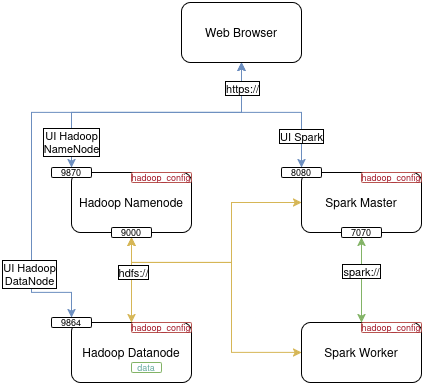

The diagram above was exported from draw.io. Its source (the exported page's mxGraphModel, read from the mxfile embedded in the PNG):
<mxGraphModel dx="830" dy="460" grid="1" gridSize="10" guides="1" tooltips="1" connect="1" arrows="1" fold="1" page="1" pageScale="1" pageWidth="850" pageHeight="1100" math="0" shadow="0">
  <root>
    <mxCell id="0" />
    <mxCell id="1" parent="0" />
    <mxCell id="Y_g4e5O1APSvKnyK7fpu-1" value="Hadoop Namenode" style="rounded=1;whiteSpace=wrap;html=1;" parent="1" vertex="1">
      <mxGeometry x="130" y="280" width="120" height="60" as="geometry" />
    </mxCell>
    <mxCell id="Y_g4e5O1APSvKnyK7fpu-14" style="edgeStyle=orthogonalEdgeStyle;rounded=0;orthogonalLoop=1;jettySize=auto;html=1;exitX=0.5;exitY=0;exitDx=0;exitDy=0;entryX=0.5;entryY=1;entryDx=0;entryDy=0;startArrow=classic;startFill=1;fillColor=#fff2cc;strokeColor=#d6b656;" parent="1" source="Y_g4e5O1APSvKnyK7fpu-2" target="Y_g4e5O1APSvKnyK7fpu-13" edge="1">
      <mxGeometry relative="1" as="geometry" />
    </mxCell>
    <mxCell id="Y_g4e5O1APSvKnyK7fpu-16" value="hdfs://" style="edgeLabel;align=center;verticalAlign=middle;resizable=0;points=[];labelBorderColor=default;labelBackgroundColor=default;html=1;spacingTop=0;spacing=5;spacingBottom=0;" parent="Y_g4e5O1APSvKnyK7fpu-14" vertex="1" connectable="0">
      <mxGeometry x="0.1869" y="-2" relative="1" as="geometry">
        <mxPoint as="offset" />
      </mxGeometry>
    </mxCell>
    <mxCell id="Y_g4e5O1APSvKnyK7fpu-2" value="Hadoop Datanode" style="rounded=1;whiteSpace=wrap;html=1;" parent="1" vertex="1">
      <mxGeometry x="130" y="430" width="120" height="60" as="geometry" />
    </mxCell>
    <mxCell id="Y_g4e5O1APSvKnyK7fpu-3" value="Spark Master" style="rounded=1;whiteSpace=wrap;html=1;" parent="1" vertex="1">
      <mxGeometry x="360" y="280" width="120" height="60" as="geometry" />
    </mxCell>
    <mxCell id="Y_g4e5O1APSvKnyK7fpu-29" style="edgeStyle=orthogonalEdgeStyle;rounded=0;orthogonalLoop=1;jettySize=auto;html=1;entryX=0.5;entryY=1;entryDx=0;entryDy=0;fillColor=#fff2cc;strokeColor=#d6b656;startArrow=classic;startFill=1;" parent="1" source="Y_g4e5O1APSvKnyK7fpu-4" target="Y_g4e5O1APSvKnyK7fpu-13" edge="1">
      <mxGeometry relative="1" as="geometry">
        <Array as="points">
          <mxPoint x="290" y="460" />
          <mxPoint x="290" y="370" />
          <mxPoint x="190" y="370" />
        </Array>
      </mxGeometry>
    </mxCell>
    <mxCell id="Y_g4e5O1APSvKnyK7fpu-4" value="&lt;div&gt;Spark Worker&lt;/div&gt;" style="rounded=1;whiteSpace=wrap;html=1;" parent="1" vertex="1">
      <mxGeometry x="360" y="430" width="120" height="60" as="geometry" />
    </mxCell>
    <mxCell id="Y_g4e5O1APSvKnyK7fpu-20" style="edgeStyle=orthogonalEdgeStyle;rounded=0;orthogonalLoop=1;jettySize=auto;html=1;exitX=0.5;exitY=0;exitDx=0;exitDy=0;entryX=0.5;entryY=1;entryDx=0;entryDy=0;fillColor=#dae8fc;strokeColor=#6c8ebf;startArrow=classic;startFill=1;" parent="1" source="Y_g4e5O1APSvKnyK7fpu-6" target="Y_g4e5O1APSvKnyK7fpu-18" edge="1">
      <mxGeometry relative="1" as="geometry">
        <Array as="points">
          <mxPoint x="360" y="220" />
          <mxPoint x="300" y="220" />
        </Array>
      </mxGeometry>
    </mxCell>
    <mxCell id="Y_g4e5O1APSvKnyK7fpu-30" value="UI Spark" style="edgeLabel;html=1;align=center;verticalAlign=middle;resizable=0;points=[];labelBorderColor=default;" parent="Y_g4e5O1APSvKnyK7fpu-20" vertex="1" connectable="0">
      <mxGeometry x="-0.7399" y="-2" relative="1" as="geometry">
        <mxPoint x="-2" y="-10" as="offset" />
      </mxGeometry>
    </mxCell>
    <mxCell id="Y_g4e5O1APSvKnyK7fpu-6" value="8080" style="rounded=1;whiteSpace=wrap;html=1;fontSize=9;" parent="1" vertex="1">
      <mxGeometry x="340" y="275" width="40" height="10" as="geometry" />
    </mxCell>
    <mxCell id="Y_g4e5O1APSvKnyK7fpu-15" style="edgeStyle=orthogonalEdgeStyle;rounded=0;orthogonalLoop=1;jettySize=auto;html=1;entryX=0.5;entryY=0;entryDx=0;entryDy=0;startArrow=classic;startFill=1;fillColor=#d5e8d4;strokeColor=#82b366;" parent="1" source="Y_g4e5O1APSvKnyK7fpu-9" target="Y_g4e5O1APSvKnyK7fpu-4" edge="1">
      <mxGeometry relative="1" as="geometry" />
    </mxCell>
    <mxCell id="Y_g4e5O1APSvKnyK7fpu-17" value="spark://" style="edgeLabel;html=1;align=center;verticalAlign=middle;resizable=0;points=[];labelBorderColor=default;" parent="Y_g4e5O1APSvKnyK7fpu-15" vertex="1" connectable="0">
      <mxGeometry x="-0.056" relative="1" as="geometry">
        <mxPoint y="-6" as="offset" />
      </mxGeometry>
    </mxCell>
    <mxCell id="Y_g4e5O1APSvKnyK7fpu-9" value="7070" style="rounded=1;whiteSpace=wrap;html=1;fontSize=9;" parent="1" vertex="1">
      <mxGeometry x="400" y="335" width="40" height="10" as="geometry" />
    </mxCell>
    <mxCell id="Y_g4e5O1APSvKnyK7fpu-19" style="edgeStyle=orthogonalEdgeStyle;rounded=0;orthogonalLoop=1;jettySize=auto;html=1;exitX=0.5;exitY=0;exitDx=0;exitDy=0;entryX=0.5;entryY=1;entryDx=0;entryDy=0;fillColor=#dae8fc;strokeColor=#6c8ebf;startArrow=classic;startFill=1;" parent="1" source="Y_g4e5O1APSvKnyK7fpu-11" target="Y_g4e5O1APSvKnyK7fpu-18" edge="1">
      <mxGeometry relative="1" as="geometry">
        <Array as="points">
          <mxPoint x="130" y="220" />
          <mxPoint x="300" y="220" />
        </Array>
      </mxGeometry>
    </mxCell>
    <mxCell id="Y_g4e5O1APSvKnyK7fpu-31" value="&lt;div&gt;UI Hadoop&lt;/div&gt;NameNode" style="edgeLabel;html=1;align=center;verticalAlign=middle;resizable=0;points=[];textShadow=0;labelBorderColor=default;" parent="Y_g4e5O1APSvKnyK7fpu-19" vertex="1" connectable="0">
      <mxGeometry x="-0.8705" y="1" relative="1" as="geometry">
        <mxPoint x="1" y="-7" as="offset" />
      </mxGeometry>
    </mxCell>
    <mxCell id="Y_g4e5O1APSvKnyK7fpu-11" value="9870" style="rounded=1;whiteSpace=wrap;html=1;fontSize=9;" parent="1" vertex="1">
      <mxGeometry x="110" y="275" width="40" height="10" as="geometry" />
    </mxCell>
    <mxCell id="Y_g4e5O1APSvKnyK7fpu-21" style="edgeStyle=orthogonalEdgeStyle;rounded=0;orthogonalLoop=1;jettySize=auto;html=1;exitX=0.5;exitY=0;exitDx=0;exitDy=0;entryX=0.5;entryY=1;entryDx=0;entryDy=0;fillColor=#dae8fc;strokeColor=#6c8ebf;startArrow=classic;startFill=1;" parent="1" source="Y_g4e5O1APSvKnyK7fpu-12" target="Y_g4e5O1APSvKnyK7fpu-18" edge="1">
      <mxGeometry relative="1" as="geometry">
        <Array as="points">
          <mxPoint x="130" y="400" />
          <mxPoint x="90" y="400" />
          <mxPoint x="90" y="220" />
          <mxPoint x="300" y="220" />
        </Array>
      </mxGeometry>
    </mxCell>
    <mxCell id="Y_g4e5O1APSvKnyK7fpu-22" value="https://" style="edgeLabel;html=1;align=center;verticalAlign=middle;resizable=0;points=[];labelBackgroundColor=default;labelBorderColor=default;" parent="Y_g4e5O1APSvKnyK7fpu-21" vertex="1" connectable="0">
      <mxGeometry x="0.8985" y="-1" relative="1" as="geometry">
        <mxPoint as="offset" />
      </mxGeometry>
    </mxCell>
    <mxCell id="Y_g4e5O1APSvKnyK7fpu-32" value="&lt;div&gt;UI Hadoop&lt;/div&gt;&lt;div&gt;DataNode&lt;/div&gt;" style="edgeLabel;html=1;align=center;verticalAlign=middle;resizable=0;points=[];labelBorderColor=default;" parent="Y_g4e5O1APSvKnyK7fpu-21" vertex="1" connectable="0">
      <mxGeometry x="-0.6901" y="2" relative="1" as="geometry">
        <mxPoint y="-5" as="offset" />
      </mxGeometry>
    </mxCell>
    <mxCell id="Y_g4e5O1APSvKnyK7fpu-12" value="9864" style="rounded=1;whiteSpace=wrap;html=1;fontSize=9;" parent="1" vertex="1">
      <mxGeometry x="110" y="425" width="40" height="10" as="geometry" />
    </mxCell>
    <mxCell id="Y_g4e5O1APSvKnyK7fpu-28" style="edgeStyle=orthogonalEdgeStyle;rounded=0;orthogonalLoop=1;jettySize=auto;html=1;exitX=0.5;exitY=1;exitDx=0;exitDy=0;entryX=0;entryY=0.5;entryDx=0;entryDy=0;fillColor=#fff2cc;strokeColor=#d6b656;startArrow=classic;startFill=1;" parent="1" source="Y_g4e5O1APSvKnyK7fpu-13" target="Y_g4e5O1APSvKnyK7fpu-3" edge="1">
      <mxGeometry relative="1" as="geometry">
        <Array as="points">
          <mxPoint x="190" y="370" />
          <mxPoint x="290" y="370" />
          <mxPoint x="290" y="310" />
        </Array>
      </mxGeometry>
    </mxCell>
    <mxCell id="Y_g4e5O1APSvKnyK7fpu-13" value="9000" style="rounded=1;whiteSpace=wrap;html=1;fontSize=9;" parent="1" vertex="1">
      <mxGeometry x="170" y="335" width="40" height="10" as="geometry" />
    </mxCell>
    <mxCell id="Y_g4e5O1APSvKnyK7fpu-18" value="Web Browser" style="rounded=1;whiteSpace=wrap;html=1;" parent="1" vertex="1">
      <mxGeometry x="240" y="110" width="120" height="60" as="geometry" />
    </mxCell>
    <mxCell id="Y_g4e5O1APSvKnyK7fpu-24" value="&lt;font&gt;hadoop_config&lt;/font&gt;" style="rounded=1;whiteSpace=wrap;html=1;verticalAlign=middle;fontSize=9;fillColor=none;strokeColor=#b85450;gradientColor=none;fontColor=light-dark(#a51d2d, #ededed);" parent="1" vertex="1">
      <mxGeometry x="420" y="280" width="60" height="10" as="geometry" />
    </mxCell>
    <mxCell id="Y_g4e5O1APSvKnyK7fpu-25" value="&lt;font&gt;hadoop_config&lt;/font&gt;" style="rounded=1;whiteSpace=wrap;html=1;verticalAlign=middle;fontSize=9;fillColor=none;strokeColor=#b85450;gradientColor=none;fontColor=light-dark(#a51d2d, #ededed);" parent="1" vertex="1">
      <mxGeometry x="190" y="280" width="60" height="10" as="geometry" />
    </mxCell>
    <mxCell id="Y_g4e5O1APSvKnyK7fpu-26" value="&lt;font&gt;hadoop_config&lt;/font&gt;" style="rounded=1;whiteSpace=wrap;html=1;verticalAlign=middle;fontSize=9;fillColor=none;strokeColor=#b85450;gradientColor=none;fontColor=light-dark(#a51d2d, #ededed);" parent="1" vertex="1">
      <mxGeometry x="190" y="430" width="60" height="10" as="geometry" />
    </mxCell>
    <mxCell id="Y_g4e5O1APSvKnyK7fpu-27" value="&lt;font&gt;hadoop_config&lt;/font&gt;" style="rounded=1;whiteSpace=wrap;html=1;verticalAlign=middle;fontSize=9;fillColor=none;strokeColor=#b85450;gradientColor=none;fontColor=light-dark(#a51d2d, #ededed);" parent="1" vertex="1">
      <mxGeometry x="420" y="430" width="60" height="10" as="geometry" />
    </mxCell>
    <mxCell id="Y_g4e5O1APSvKnyK7fpu-33" value="data" style="rounded=1;whiteSpace=wrap;html=1;verticalAlign=middle;fontSize=9;fillColor=none;strokeColor=#82b366;labelBackgroundColor=none;labelBorderColor=none;fontColor=#67AB9F;" parent="1" vertex="1">
      <mxGeometry x="190" y="470" width="30" height="10" as="geometry" />
    </mxCell>
  </root>
</mxGraphModel>